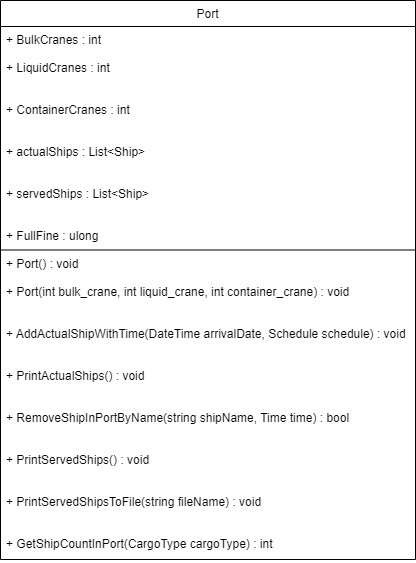

The diagram above was exported from draw.io. Its source (the exported page's mxGraphModel, read from the mxfile embedded in the PNG):
<mxGraphModel dx="2459" dy="669" grid="0" gridSize="10" guides="0" tooltips="1" connect="1" arrows="1" fold="1" page="1" pageScale="1" pageWidth="1169" pageHeight="827" math="0" shadow="0">
  <root>
    <mxCell id="WIyWlLk6GJQsqaUBKTNV-0" />
    <mxCell id="WIyWlLk6GJQsqaUBKTNV-1" parent="WIyWlLk6GJQsqaUBKTNV-0" />
    <mxCell id="zkfFHV4jXpPFQw0GAbJ--0" value="Port" style="swimlane;fontStyle=0;align=center;verticalAlign=top;childLayout=stackLayout;horizontal=1;startSize=26;horizontalStack=0;resizeParent=1;resizeLast=0;collapsible=1;marginBottom=0;rounded=0;shadow=0;strokeWidth=1;" parent="WIyWlLk6GJQsqaUBKTNV-1" vertex="1">
      <mxGeometry x="-632" y="32" width="415" height="559" as="geometry">
        <mxRectangle x="-656" y="42" width="160" height="26" as="alternateBounds" />
      </mxGeometry>
    </mxCell>
    <mxCell id="UHBOaMCUEMPZxtqwwTfS-5" value="+ BulkCranes : int&#10;  &#10;+ LiquidCranes : int &#10;&#10;&#10; + ContainerCranes : int &#10;&#10;&#10; + actualShips : List&lt;Ship&gt; &#10;&#10;&#10; + servedShips : List&lt;Ship&gt; &#10;&#10;&#10; + FullFine : ulong" style="text;align=left;verticalAlign=top;spacingLeft=4;spacingRight=4;overflow=hidden;rotatable=0;points=[[0,0.5],[1,0.5]];portConstraint=eastwest;" parent="zkfFHV4jXpPFQw0GAbJ--0" vertex="1">
      <mxGeometry y="26" width="415" height="223" as="geometry" />
    </mxCell>
    <mxCell id="zkfFHV4jXpPFQw0GAbJ--4" value="" style="line;html=1;strokeWidth=1;align=left;verticalAlign=middle;spacingTop=-1;spacingLeft=3;spacingRight=3;rotatable=0;labelPosition=right;points=[];portConstraint=eastwest;" parent="zkfFHV4jXpPFQw0GAbJ--0" vertex="1">
      <mxGeometry y="249" width="415" height="1" as="geometry" />
    </mxCell>
    <mxCell id="EtCBlFoSebAKeMdjFQq1-0" value="+ Port() : void&#10;  &#10;+ Port(int bulk_crane, int liquid_crane, int container_crane) : void &#10;&#10;&#10; + AddActualShipWithTime(DateTime arrivalDate, Schedule schedule) : void &#10;&#10;&#10; + PrintActualShips() : void &#10;&#10;&#10; + RemoveShipInPortByName(string shipName, Time time) : bool &#10;&#10;&#10; + PrintServedShips() : void &#10;&#10;&#10; + PrintServedShipsToFile(string fileName) : void &#10;&#10;&#10; + GetShipCountInPort(CargoType cargoType) : int" style="text;align=left;verticalAlign=top;spacingLeft=4;spacingRight=4;overflow=hidden;rotatable=0;points=[[0,0.5],[1,0.5]];portConstraint=eastwest;" parent="zkfFHV4jXpPFQw0GAbJ--0" vertex="1">
      <mxGeometry y="250" width="415" height="309" as="geometry" />
    </mxCell>
  </root>
</mxGraphModel>